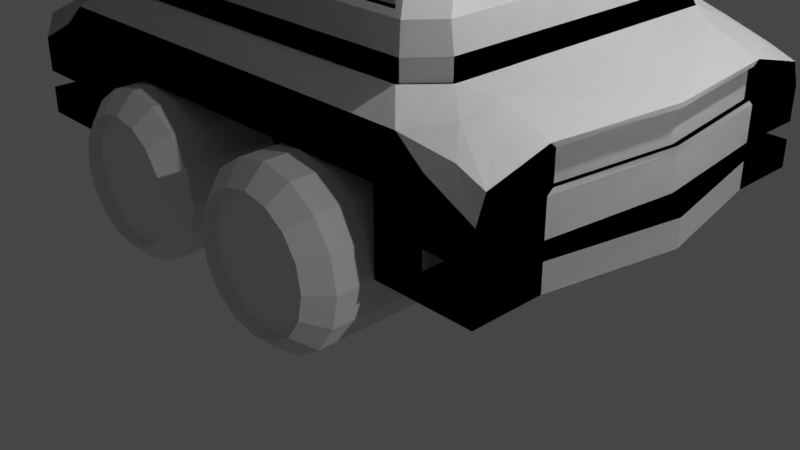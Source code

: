 # Source: car.blend  (saved by Blender 2.93.21; exported with 4.5.12 LTS)
import bpy
from mathutils import Matrix  # noqa: F401  (used for matrix-valued properties, if any)

bpy.ops.wm.read_factory_settings(use_empty=True)
scene = bpy.context.scene
scene.name = 'Scene'

# ---- collections
col_collection = bpy.data.collections.new('Collection'); scene.collection.children.link(col_collection)
col_car = bpy.data.collections.new('Car'); scene.collection.children.link(col_car)

# ---- materials (node trees are filled in below, after node groups)
mat_material_001 = bpy.data.materials.new('Material.001')
mat_material_001.alpha_threshold = 0.0
mat_material_001.use_transparent_shadow = False
mat_material_001.line_color = (0.0, 0.0, 0.0, 1.0)

# ---- material node trees
mat_material_001.use_nodes = True; mat_material_001.node_tree.nodes.clear()
_N = mat_material_001.node_tree.nodes; _L = mat_material_001.node_tree.links
n0 = _N.new('ShaderNodeOutputMaterial'); n0.name = 'Material Output'; n0.location = (300, 300)
n1 = _N.new('ShaderNodeBsdfPrincipled'); n1.name = 'Principled BSDF'; n1.location = (10, 300)
n1.distribution = 'GGX'
n1.subsurface_method = 'BURLEY'
n1.inputs[2].default_value = 0.4
n1.inputs[3].default_value = 1.45
n1.inputs[27].default_value = (0.0, 0.0, 0.0, 1.0)
n1.inputs[28].default_value = 1.0
_L.new(n1.outputs[0], n0.inputs[0])
n0.is_active_output = True

# ---- world
world_world = bpy.data.worlds.new('World'); scene.world = world_world
world_world.use_nodes = True; world_world.node_tree.nodes.clear()
_N = world_world.node_tree.nodes; _L = world_world.node_tree.links
n0 = _N.new('ShaderNodeOutputWorld'); n0.name = 'World Output'; n0.location = (300, 300)
n1 = _N.new('ShaderNodeBackground'); n1.name = 'Background'; n1.location = (10, 300)
n1.inputs[0].default_value = (0.05088, 0.05088, 0.05088, 1.0)
_L.new(n1.outputs[0], n0.inputs[0])
n0.is_active_output = True
world_world.color = (0.05088, 0.05088, 0.05088)
world_world.use_sun_shadow = False
world_world.sun_shadow_jitter_overblur = 0.0

# ---- cameras
cam_camera = bpy.data.cameras.new('Camera')
cam_camera.clip_end = 100.0
cam_camera.ortho_scale = 7.314

# ---- lights
light_light = bpy.data.lights.new('Light', 'POINT')
light_light.transmission_factor = 0.0
light_light.energy = 1000.0
light_light.shadow_soft_size = 0.1
light_light.shadow_maximum_resolution = 0.006
light_light.use_absolute_resolution = True
light_light_001 = bpy.data.lights.new('Light.001', 'POINT')
light_light_001.transmission_factor = 0.0
light_light_001.energy = 1000.0
light_light_001.shadow_soft_size = 0.1
light_light_001.shadow_maximum_resolution = 0.006
light_light_001.use_absolute_resolution = True

# ---- meshes
me_cylinder = bpy.data.meshes.new('Cylinder')
me_cylinder.from_pydata([(-1.576e-08, 0.7695, -1.0), (0.0, 1.0, 1.0), (0.2945, 0.7109, -1.0), (0.3827, 0.9239, 1.0), (0.5441, 0.5441, -1.0), (0.7071, 0.7071, 1.0), (0.7109, 0.2945, -1.0), (0.9239, 0.3827, 1.0), (0.7695, -5.422e-08, -1.0), (1.0, -4.371e-08, 1.0), (0.7109, -0.2945, -1.0), (0.9239, -0.3827, 1.0), (0.5441, -0.5441, -1.0), (0.7071, -0.7071, 1.0), (0.2945, -0.7109, -1.0), (0.3827, -0.9239, 1.0), (-7.166e-08, -0.7695, -1.0), (-8.742e-08, -1.0, 1.0), (-0.2945, -0.7109, -1.0), (-0.3827, -0.9239, 1.0), (-0.5441, -0.5441, -1.0), (-0.7071, -0.7071, 1.0), (-0.7109, -0.2945, -1.0), (-0.9239, -0.3827, 1.0), (-0.7695, -3.836e-09, -1.0), (-1.0, 1.192e-08, 1.0), (-0.7109, 0.2945, -1.0), (-0.9239, 0.3827, 1.0), (-0.5441, 0.5441, -1.0), (-0.7071, 0.7071, 1.0), (-0.2945, 0.7109, -1.0), (-0.3827, 0.9239, 1.0), (-1.576e-08, 0.7695, -0.8655), (0.2945, 0.7109, -0.8655), (0.5441, 0.5441, -0.8655), (0.7109, 0.2945, -0.8655), (0.7695, -6.01e-08, -0.8655), (0.7109, -0.2945, -0.8655), (0.5441, -0.5441, -0.8655), (0.2945, -0.7109, -0.8655), (-7.166e-08, -0.7695, -0.8655), (-0.2945, -0.7109, -0.8655), (-0.5441, -0.5441, -0.8655), (-0.7109, -0.2945, -0.8655), (-0.7695, -9.716e-09, -0.8655), (-0.7109, 0.2945, -0.8655), (-0.5441, 0.5441, -0.8655), (-0.2945, 0.7109, -0.8655), (-1.573e-08, 0.7699, -1.0), (0.0, 1.0, -0.7744), (0.3827, 0.9239, -0.7744), (0.2946, 0.7113, -1.0), (0.7071, 0.7071, -0.7744), (0.5444, 0.5444, -1.0), (0.9239, 0.3827, -0.7744), (0.7113, 0.2946, -1.0), (1.0, -4.371e-08, -0.7744), (0.7699, -5.42e-08, -1.0), (0.9239, -0.3827, -0.7744), (0.7113, -0.2946, -1.0), (0.7071, -0.7071, -0.7744), (0.5444, -0.5444, -1.0), (0.3827, -0.9239, -0.7744), (0.2946, -0.7113, -1.0), (-8.742e-08, -1.0, -0.7744), (-7.169e-08, -0.7699, -1.0), (-0.3827, -0.9239, -0.7744), (-0.2946, -0.7113, -1.0), (-0.7071, -0.7071, -0.7744), (-0.5444, -0.5444, -1.0), (-0.9239, -0.3827, -0.7744), (-0.7113, -0.2946, -1.0), (-1.0, 1.192e-08, -0.7744), (-0.7699, -3.804e-09, -1.0), (-0.9239, 0.3827, -0.7744), (-0.7113, 0.2946, -1.0), (-0.7071, 0.7071, -0.7744), (-0.5444, 0.5444, -1.0), (-0.3827, 0.9239, -0.7744), (-0.2946, 0.7113, -1.0)], [], [(78, 31, 1, 49), (4, 2, 51, 53), (6, 4, 53, 55), (8, 6, 55, 57), (10, 8, 57, 59), (12, 10, 59, 61), (14, 12, 61, 63), (16, 14, 63, 65), (18, 16, 65, 67), (20, 18, 67, 69), (22, 20, 69, 71), (24, 22, 71, 73), (26, 24, 73, 75), (28, 26, 75, 77), (3, 1, 31, 29, 27, 25, 23, 21, 19, 17, 15, 13, 11, 9, 7, 5), (30, 28, 77, 79), (0, 30, 79, 48), (14, 16, 40, 39), (49, 1, 3, 50), (52, 5, 7, 54), (54, 7, 9, 56), (56, 9, 11, 58), (58, 11, 13, 60), (60, 13, 15, 62), (62, 15, 17, 64), (64, 17, 19, 66), (66, 19, 21, 68), (68, 21, 23, 70), (70, 23, 25, 72), (72, 25, 27, 74), (74, 27, 29, 76), (76, 29, 31, 78), (50, 3, 5, 52), (32, 33, 34, 35, 36, 37, 38, 39, 40, 41, 42, 43, 44, 45, 46, 47), (0, 2, 33, 32), (30, 0, 32, 47), (16, 18, 41, 40), (2, 4, 34, 33), (18, 20, 42, 41), (4, 6, 35, 34), (20, 22, 43, 42), (6, 8, 36, 35), (22, 24, 44, 43), (8, 10, 37, 36), (24, 26, 45, 44), (10, 12, 38, 37), (26, 28, 46, 45), (12, 14, 39, 38), (28, 30, 47, 46), (49, 50, 51, 48), (50, 52, 53, 51), (52, 54, 55, 53), (54, 56, 57, 55), (56, 58, 59, 57), (58, 60, 61, 59), (60, 62, 63, 61), (62, 64, 65, 63), (64, 66, 67, 65), (66, 68, 69, 67), (68, 70, 71, 69), (70, 72, 73, 71), (72, 74, 75, 73), (74, 76, 77, 75), (76, 78, 79, 77), (78, 49, 48, 79), (2, 0, 48, 51)])
_uv = me_cylinder.uv_layers.new(name='UVMap')
_uv.uv.foreach_set('vector', [0.0625, 0.5564, 0.0625, 1.0, 0.0, 1.0, 0.0, 0.5564, 0.8806, 0.3806, 0.8207, 0.4206, 0.8207, 0.4207, 0.8807, 0.3807, 0.9206, 0.3207, 0.8806, 0.3806, 0.8807, 0.3807, 0.9207, 0.3207, 0.9347, 0.25, 0.9206, 0.3207, 0.9207, 0.3207, 0.9348, 0.25, 0.9206, 0.1793, 0.9347, 0.25, 0.9348, 0.25, 0.9207, 0.1793, 0.8806, 0.1194, 0.9206, 0.1793, 0.9207, 0.1793, 0.8807, 0.1193, 0.8207, 0.07938, 0.8806, 0.1194, 0.8807, 0.1193, 0.8207, 0.07928, 0.75, 0.06533, 0.8207, 0.07938, 0.8207, 0.07928, 0.75, 0.06522, 0.6793, 0.07938, 0.75, 0.06533, 0.75, 0.06522, 0.6793, 0.07928, 0.6194, 0.1194, 0.6793, 0.07938, 0.6793, 0.07928, 0.6193, 0.1193, 0.5794, 0.1793, 0.6194, 0.1194, 0.6193, 0.1193, 0.5793, 0.1793, 0.5653, 0.25, 0.5794, 0.1793, 0.5793, 0.1793, 0.5652, 0.25, 0.5794, 0.3207, 0.5653, 0.25, 0.5652, 0.25, 0.5793, 0.3207, 0.6194, 0.3806, 0.5794, 0.3207, 0.5793, 0.3207, 0.6193, 0.3807, 0.3418, 0.4717, 0.25, 0.49, 0.1582, 0.4717, 0.08029, 0.4197, 0.02827, 0.3418, 0.01, 0.25, 0.02827, 0.1582, 0.08029, 0.08029, 0.1582, 0.02827, 0.25, 0.01, 0.3418, 0.02827, 0.4197, 0.08029, 0.4717, 0.1582, 0.49, 0.25, 0.4717, 0.3418, 0.4197, 0.4197, 0.6793, 0.4206, 0.6194, 0.3806, 0.6193, 0.3807, 0.6793, 0.4207, 0.75, 0.4347, 0.6793, 0.4206, 0.6793, 0.4207, 0.75, 0.4348, 0.8207, 0.07938, 0.75, 0.06533, 0.75, 0.06533, 0.8207, 0.07938, 1.0, 0.5564, 1.0, 1.0, 0.9375, 1.0, 0.9375, 0.5564, 0.875, 0.5564, 0.875, 1.0, 0.8125, 1.0, 0.8125, 0.5564, 0.8125, 0.5564, 0.8125, 1.0, 0.75, 1.0, 0.75, 0.5564, 0.75, 0.5564, 0.75, 1.0, 0.6875, 1.0, 0.6875, 0.5564, 0.6875, 0.5564, 0.6875, 1.0, 0.625, 1.0, 0.625, 0.5564, 0.625, 0.5564, 0.625, 1.0, 0.5625, 1.0, 0.5625, 0.5564, 0.5625, 0.5564, 0.5625, 1.0, 0.5, 1.0, 0.5, 0.5564, 0.5, 0.5564, 0.5, 1.0, 0.4375, 1.0, 0.4375, 0.5564, 0.4375, 0.5564, 0.4375, 1.0, 0.375, 1.0, 0.375, 0.5564, 0.375, 0.5564, 0.375, 1.0, 0.3125, 1.0, 0.3125, 0.5564, 0.3125, 0.5564, 0.3125, 1.0, 0.25, 1.0, 0.25, 0.5564, 0.25, 0.5564, 0.25, 1.0, 0.1875, 1.0, 0.1875, 0.5564, 0.1875, 0.5564, 0.1875, 1.0, 0.125, 1.0, 0.125, 0.5564, 0.125, 0.5564, 0.125, 1.0, 0.0625, 1.0, 0.0625, 0.5564, 0.9375, 0.5564, 0.9375, 1.0, 0.875, 1.0, 0.875, 0.5564, 0.75, 0.4347, 0.8207, 0.4206, 0.8806, 0.3806, 0.9206, 0.3207, 0.9347, 0.25, 0.9206, 0.1793, 0.8806, 0.1194, 0.8207, 0.07938, 0.75, 0.06533, 0.6793, 0.07938, 0.6194, 0.1194, 0.5794, 0.1793, 0.5653, 0.25, 0.5794, 0.3207, 0.6194, 0.3806, 0.6793, 0.4206, 0.75, 0.4347, 0.8207, 0.4206, 0.8207, 0.4206, 0.75, 0.4347, 0.6793, 0.4206, 0.75, 0.4347, 0.75, 0.4347, 0.6793, 0.4206, 0.75, 0.06533, 0.6793, 0.07938, 0.6793, 0.07938, 0.75, 0.06533, 0.8207, 0.4206, 0.8806, 0.3806, 0.8806, 0.3806, 0.8207, 0.4206, 0.6793, 0.07938, 0.6194, 0.1194, 0.6194, 0.1194, 0.6793, 0.07938, 0.8806, 0.3806, 0.9206, 0.3207, 0.9206, 0.3207, 0.8806, 0.3806, 0.6194, 0.1194, 0.5794, 0.1793, 0.5794, 0.1793, 0.6194, 0.1194, 0.9206, 0.3207, 0.9347, 0.25, 0.9347, 0.25, 0.9206, 0.3207, 0.5794, 0.1793, 0.5653, 0.25, 0.5653, 0.25, 0.5794, 0.1793, 0.9347, 0.25, 0.9206, 0.1793, 0.9206, 0.1793, 0.9347, 0.25, 0.5653, 0.25, 0.5794, 0.3207, 0.5794, 0.3207, 0.5653, 0.25, 0.9206, 0.1793, 0.8806, 0.1194, 0.8806, 0.1194, 0.9206, 0.1793, 0.5794, 0.3207, 0.6194, 0.3806, 0.6194, 0.3806, 0.5794, 0.3207, 0.8806, 0.1194, 0.8207, 0.07938, 0.8207, 0.07938, 0.8806, 0.1194, 0.6194, 0.3806, 0.6793, 0.4206, 0.6793, 0.4206, 0.6194, 0.3806, 1.0, 0.5564, 0.9375, 0.5564, 0.9447, 0.5, 0.9928, 0.5, 0.9375, 0.5564, 0.875, 0.5564, 0.8822, 0.5, 0.9303, 0.5, 0.875, 0.5564, 0.8125, 0.5564, 0.8197, 0.5, 0.8678, 0.5, 0.8125, 0.5564, 0.75, 0.5564, 0.7572, 0.5, 0.8053, 0.5, 0.75, 0.5564, 0.6875, 0.5564, 0.6947, 0.5, 0.7428, 0.5, 0.6875, 0.5564, 0.625, 0.5564, 0.6322, 0.5, 0.6803, 0.5, 0.625, 0.5564, 0.5625, 0.5564, 0.5697, 0.5, 0.6178, 0.5, 0.5625, 0.5564, 0.5, 0.5564, 0.5072, 0.5, 0.5553, 0.5, 0.5, 0.5564, 0.4375, 0.5564, 0.4447, 0.5, 0.4928, 0.5, 0.4375, 0.5564, 0.375, 0.5564, 0.3822, 0.5, 0.4303, 0.5, 0.375, 0.5564, 0.3125, 0.5564, 0.3197, 0.5, 0.3678, 0.5, 0.3125, 0.5564, 0.25, 0.5564, 0.2572, 0.5, 0.3053, 0.5, 0.25, 0.5564, 0.1875, 0.5564, 0.1947, 0.5, 0.2428, 0.5, 0.1875, 0.5564, 0.125, 0.5564, 0.1322, 0.5, 0.1803, 0.5, 0.125, 0.5564, 0.0625, 0.5564, 0.06969, 0.5, 0.1178, 0.5, 0.0625, 0.5564, 0.0, 0.5564, 0.007189, 0.5, 0.05531, 0.5, 0.8207, 0.4206, 0.75, 0.4347, 0.75, 0.4348, 0.8207, 0.4207])
me_cylinder.use_remesh_fix_poles = True
me_cylinder.use_remesh_preserve_attributes = False
me_cylinder.update()
me_cube_002 = bpy.data.meshes.new('Cube.002')
me_cube_002.from_pydata([(-3.0, -1.345, 0.9873), (-3.0, -1.345, -0.4134), (-3.606, -1.345, -0.4134), (0.0, -1.345, -0.4134), (-3.0, 0.0, -0.4134), (-3.0, 0.0, 0.9873), (-3.606, -1.387, 0.3485), (0.0, 0.0, -0.4134), (-3.606, -1.282, 0.7348), (-2.373, -1.345, -0.4134), (-3.931, 0.0, -0.4134), (-2.373, 0.0, -0.4134), (-2.373, -1.345, 0.03428), (0.0, -1.345, 0.381), (0.0, -1.345, 0.03428), (-2.373, -1.345, 0.381), (-3.0, -2.077, 0.381), (-2.373, -2.077, 0.8532), (0.0, -2.077, 0.8532), (-3.0, -2.077, -0.4134), (-2.373, -2.077, -0.4134), (-2.373, -2.077, 0.381), (0.0, -2.077, 0.381), (-2.22, -1.291, 1.057), (-2.681, -1.291, 1.057), (0.0, 0.0, 1.057), (0.0, -1.291, 1.057), (-2.681, 0.0, 1.057), (-2.22, 0.0, 1.057), (-2.22, -1.83, 1.057), (0.0, -1.83, 1.057), (-3.802, 0.0, 0.7348), (-3.802, 0.0, 0.381), (-3.606, -1.984, 0.6185), (-3.606, -2.036, 0.3485), (-3.606, -2.077, -0.4134), (-2.373, -2.077, 0.03428), (-3.802, 0.0, 0.03428), (-3.606, -1.387, 0.06684), (-3.606, -2.036, 0.06684), (0.0, -1.345, -0.139), (-2.373, -1.345, -0.139), (-2.373, -2.077, -0.139), (-3.931, 0.0, -0.139), (-3.0, -2.077, -0.139), (-3.606, -1.345, -0.139), (-3.606, -2.077, -0.139), (-2.993, -1.345, -0.139), (-2.993, -1.345, 0.03428), (-2.993, -2.077, 0.03428), (-2.993, 0.0, 0.03428), (-2.993, 0.0, -0.139), (-3.606, -1.345, 0.03428), (-3.606, -1.282, 0.4305), (-3.606, -2.077, 0.381), (-3.606, -2.077, 0.03428), (-3.496, -1.387, 0.06684), (-3.496, -1.387, 0.3485), (-3.496, -2.036, 0.3485), (-3.496, -2.036, 0.06684), (-3.606, -1.345, 0.7843), (-3.802, 0.0, 0.7843), (-3.606, -1.345, 0.381), (-3.802, 0.0, 0.4305), (-3.742, 0.0, 0.7348), (-3.742, 0.0, 0.4305), (-3.545, -1.282, 0.7348), (-3.545, -1.282, 0.4305), (-2.659, -2.077, 0.8532), (-3.0, -1.735, 0.9158), (-3.265, -1.984, 0.7325), (-3.0, -2.077, 0.6266), (-2.681, -1.513, 1.057), (-2.34, -1.83, 1.057)], [], [(17, 18, 30, 29), (5, 0, 24, 27), (11, 7, 3, 9), (49, 16, 54, 55), (4, 11, 9, 1), (1, 9, 20, 19), (23, 24, 72, 73, 29), (14, 13, 15, 12), (21, 17, 68, 71, 16), (0, 69, 72, 24), (68, 17, 29, 73), (22, 18, 17, 21), (36, 21, 16, 49), (15, 13, 22, 21), (70, 69, 0, 60, 33), (1, 19, 35, 2), (12, 15, 21, 36), (28, 27, 24, 23), (25, 28, 23, 26), (26, 23, 29, 30), (63, 53, 67, 65), (52, 62, 32, 37), (60, 62, 54, 33), (45, 2, 35, 46), (4, 1, 2, 10), (0, 5, 61, 60), (38, 39, 59, 56), (45, 46, 44, 47), (41, 12, 36, 42), (42, 36, 49, 44), (40, 14, 12, 41), (19, 44, 46, 35), (3, 40, 41, 9), (20, 42, 44, 19), (9, 41, 42, 20), (2, 45, 43, 10), (55, 52, 48, 49), (47, 48, 50, 51), (48, 47, 44, 49), (52, 37, 50, 48), (43, 45, 47, 51), (38, 6, 62, 52), (6, 34, 54, 62), (34, 39, 55, 54), (39, 38, 52, 55), (57, 56, 59, 58), (34, 6, 57, 58), (39, 34, 58, 59), (6, 38, 56, 57), (31, 8, 60, 61), (8, 53, 62, 60), (53, 63, 32, 62), (67, 66, 64, 65), (8, 31, 64, 66), (53, 8, 66, 67), (68, 69, 70, 71), (68, 73, 72, 69), (16, 71, 70, 33, 54)])
_uv = me_cube_002.uv_layers.new(name='UVMap')
_uv.uv.foreach_set('vector', [0.625, 0.9739, 0.625, 0.875, 0.625, 0.875, 0.625, 0.9739, 0.625, 0.125, 0.625, 0.0, 0.625, 0.0, 0.625, 0.125, 0.1511, 0.625, 0.25, 0.625, 0.25, 0.75, 0.1511, 0.75, 0.4946, 1.0, 0.5498, 1.0, 0.5498, 1.0, 0.4946, 1.0, 0.125, 0.625, 0.1511, 0.625, 0.1511, 0.75, 0.125, 0.75, 0.125, 0.75, 0.1511, 0.75, 0.1511, 0.75, 0.125, 0.75, 0.8489, 0.75, 0.875, 0.75, 0.875, 0.75, 0.8557, 0.75, 0.8489, 0.75, 0.4946, 0.875, 0.5498, 0.875, 0.5498, 0.9739, 0.4946, 0.9739, 0.5498, 0.9739, 0.625, 0.9739, 0.625, 0.9858, 0.5889, 1.0, 0.5498, 1.0, 0.625, 0.0, 0.625, 0.0, 0.625, 0.0, 0.625, 0.0, 0.625, 0.9858, 0.625, 0.9739, 0.625, 0.9739, 0.625, 0.9807, 0.5498, 0.875, 0.625, 0.875, 0.625, 0.9739, 0.5498, 0.9739, 0.4946, 0.9739, 0.5498, 0.9739, 0.5498, 1.0, 0.4946, 1.0, 0.5498, 0.9739, 0.5498, 0.875, 0.5498, 0.875, 0.5498, 0.9739, 0.625, 0.0, 0.625, 0.0, 0.625, 0.0, 0.625, 0.0, 0.625, 0.0, 0.125, 0.75, 0.125, 0.75, 0.125, 0.75, 0.125, 0.75, 0.4946, 0.9739, 0.5498, 0.9739, 0.5498, 0.9739, 0.4946, 0.9739, 0.8489, 0.625, 0.875, 0.625, 0.875, 0.75, 0.8489, 0.75, 0.75, 0.625, 0.8489, 0.625, 0.8489, 0.75, 0.75, 0.75, 0.75, 0.75, 0.8489, 0.75, 0.8489, 0.75, 0.75, 0.75, 0.5591, 0.125, 0.5591, 0.005858, 0.5591, 0.005858, 0.5591, 0.125, 0.4946, 0.0, 0.5498, 0.0, 0.5498, 0.125, 0.4946, 0.125, 0.625, 0.0, 0.5498, 0.0, 0.5498, 0.0, 0.625, 0.0, 0.4187, 0.0, 0.375, 0.0, 0.375, 0.0, 0.4187, 0.0, 0.125, 0.625, 0.125, 0.75, 0.125, 0.75, 0.125, 0.625, 0.625, 0.0, 0.625, 0.125, 0.625, 0.125, 0.625, 0.0, 0.4998, 0.0, 0.4998, 0.0, 0.4998, 0.0, 0.4998, 0.0, 0.4187, 0.0, 0.4187, 0.0, 0.4187, 0.0, 0.4187, 0.0, 0.4187, 0.9739, 0.4946, 0.9739, 0.4946, 0.9739, 0.4187, 0.9739, 0.4187, 0.9739, 0.4946, 0.9739, 0.4946, 1.0, 0.4187, 1.0, 0.4187, 0.875, 0.4946, 0.875, 0.4946, 0.9739, 0.4187, 0.9739, 0.375, 1.0, 0.4187, 1.0, 0.4187, 1.0, 0.375, 1.0, 0.375, 0.875, 0.4187, 0.875, 0.4187, 0.9739, 0.375, 0.9739, 0.375, 0.9739, 0.4187, 0.9739, 0.4187, 1.0, 0.375, 1.0, 0.375, 0.9739, 0.4187, 0.9739, 0.4187, 0.9739, 0.375, 0.9739, 0.375, 0.0, 0.4187, 0.0, 0.4187, 0.125, 0.375, 0.125, 0.4946, 0.0, 0.4946, 0.0, 0.4946, 0.0, 0.4946, 0.0, 0.4187, 0.0, 0.4946, 0.0, 0.4946, 0.125, 0.4187, 0.125, 0.4946, 0.0, 0.4187, 0.0, 0.4187, 0.0, 0.4946, 0.0, 0.4946, 0.0, 0.4946, 0.125, 0.4946, 0.125, 0.4946, 0.0, 0.4187, 0.125, 0.4187, 0.0, 0.4187, 0.0, 0.4187, 0.125, 0.4998, 0.0, 0.5446, 0.0, 0.5498, 0.0, 0.4946, 0.0, 0.5446, 0.0, 0.5446, 0.0, 0.5498, 0.0, 0.5498, 0.0, 0.5446, 0.0, 0.4998, 0.0, 0.4946, 0.0, 0.5498, 0.0, 0.4998, 0.0, 0.4998, 0.0, 0.4946, 0.0, 0.4946, 0.0, 0.5446, 0.0, 0.4998, 0.0, 0.4998, 0.0, 0.5446, 0.0, 0.5446, 0.0, 0.5446, 0.0, 0.5446, 0.0, 0.5446, 0.0, 0.4998, 0.0, 0.5446, 0.0, 0.5446, 0.0, 0.4998, 0.0, 0.5446, 0.0, 0.4998, 0.0, 0.4998, 0.0, 0.5446, 0.0, 0.6158, 0.125, 0.6158, 0.005858, 0.625, 0.0, 0.625, 0.125, 0.6158, 0.005858, 0.5591, 0.005858, 0.5498, 0.0, 0.625, 0.0, 0.5591, 0.005858, 0.5591, 0.125, 0.5498, 0.125, 0.5498, 0.0, 0.5591, 0.005858, 0.6158, 0.005858, 0.6158, 0.125, 0.5591, 0.125, 0.6158, 0.005858, 0.6158, 0.125, 0.6158, 0.125, 0.6158, 0.005858, 0.5591, 0.005858, 0.6158, 0.005858, 0.6158, 0.005858, 0.5591, 0.005858, 0.6168, 1.0, 0.625, 1.0, 0.625, 1.0, 0.5889, 1.0, 0.625, 0.9858, 0.625, 0.9807, 0.625, 1.0, 0.625, 1.0, 0.5498, 1.0, 0.5889, 1.0, 0.625, 1.0, 0.625, 1.0, 0.5498, 1.0])
me_cube_002.materials.append(mat_material_001)
me_cube_002.use_remesh_preserve_volume = False
me_cube_002.use_remesh_preserve_attributes = False
me_cube_002.use_mirror_vertex_groups = False
me_cube_002.update()
me_cube_001 = bpy.data.meshes.new('Cube.001')
me_cube_001.from_pydata([(0.0, 0.0, 1.617), (-2.645, 0.0, 1.609), (0.0, -1.8, 1.609), (-2.645, 0.0, 1.801), (0.0, -1.8, 1.801), (-2.578, 0.0, 2.056), (-2.169, 0.0, 2.46), (0.0, -1.344, 2.46), (0.0, -1.752, 2.056), (-2.345, -1.8, 1.609), (-2.645, -1.501, 1.609), (-2.345, -1.8, 1.801), (-2.645, -1.5, 1.801), (-2.5, -1.265, 2.133), (-2.172, -1.705, 2.103), (-2.247, -1.01, 2.387), (-1.857, -1.392, 2.417), (-2.578, -1.477, 2.056), (-2.5, 0.0, 2.133), (-2.247, 0.0, 2.387), (-2.101, 0.0, 2.389), (-2.355, 0.0, 2.136), (-2.101, -1.01, 2.389), (-2.355, -1.265, 2.136), (-0.06726, -1.705, 2.103), (-0.06726, -1.392, 2.417), (-2.302, -1.752, 2.056), (-0.06726, -1.633, 2.103), (-0.06726, -1.32, 2.417), (-2.172, -1.633, 2.103), (-1.857, -1.32, 2.417), (-1.892, -1.344, 2.46), (-2.169, -1.066, 2.46), (0.0, 0.0, 2.46)], [], [(9, 2, 4, 11), (3, 12, 17, 5), (9, 10, 1, 0, 2), (24, 25, 28, 27), (18, 13, 23, 21), (11, 4, 8, 26), (12, 10, 9, 11), (26, 31, 32, 17), (11, 26, 17, 12), (1, 10, 12, 3), (15, 13, 17, 32), (13, 18, 5, 17), (19, 15, 32, 6), (22, 20, 21, 23), (15, 19, 20, 22), (13, 15, 22, 23), (25, 24, 8, 7), (14, 16, 31, 26), (24, 14, 26, 8), (16, 25, 7, 31), (28, 30, 29, 27), (25, 16, 30, 28), (16, 14, 29, 30), (14, 24, 27, 29), (33, 32, 31, 7), (32, 33, 6)])
_uv = me_cube_001.uv_layers.new(name='UVMap')
_uv.uv.foreach_set('vector', [0.8617, 0.75, 0.75, 0.75, 0.75, 0.75, 0.8617, 0.75, 0.875, 0.625, 0.875, 0.7304, 0.875, 0.7303, 0.875, 0.625, 0.8617, 0.75, 0.875, 0.7305, 0.875, 0.625, 0.75, 0.625, 0.75, 0.75, 0.7533, 0.7466, 0.7533, 0.7243, 0.7533, 0.7243, 0.7533, 0.7466, 0.8712, 0.625, 0.8712, 0.7152, 0.8712, 0.7152, 0.8712, 0.625, 0.8617, 0.75, 0.75, 0.75, 0.75, 0.75, 0.8616, 0.75, 0.875, 0.7304, 0.875, 0.7305, 0.8617, 0.75, 0.8617, 0.75, 0.8616, 0.75, 0.8417, 0.7209, 0.8552, 0.7011, 0.875, 0.7303, 0.8617, 0.75, 0.8616, 0.75, 0.875, 0.7303, 0.875, 0.7304, 0.875, 0.625, 0.875, 0.7305, 0.875, 0.7304, 0.875, 0.625, 0.8589, 0.697, 0.8712, 0.7152, 0.875, 0.7303, 0.8552, 0.7011, 0.8712, 0.7152, 0.8712, 0.625, 0.875, 0.625, 0.875, 0.7303, 0.8589, 0.625, 0.8589, 0.697, 0.8552, 0.7011, 0.8552, 0.625, 0.8589, 0.697, 0.8589, 0.625, 0.8712, 0.625, 0.8712, 0.7152, 0.8589, 0.697, 0.8589, 0.625, 0.8589, 0.625, 0.8589, 0.697, 0.8712, 0.7152, 0.8589, 0.697, 0.8589, 0.697, 0.8712, 0.7152, 0.7533, 0.7243, 0.7533, 0.7466, 0.75, 0.75, 0.75, 0.7209, 0.8553, 0.7466, 0.8401, 0.7243, 0.8417, 0.7209, 0.8616, 0.75, 0.7533, 0.7466, 0.8553, 0.7466, 0.8616, 0.75, 0.75, 0.75, 0.8401, 0.7243, 0.7533, 0.7243, 0.75, 0.7209, 0.8417, 0.7209, 0.7533, 0.7243, 0.8401, 0.7243, 0.8553, 0.7466, 0.7533, 0.7466, 0.7533, 0.7243, 0.8401, 0.7243, 0.8401, 0.7243, 0.7533, 0.7243, 0.8401, 0.7243, 0.8553, 0.7466, 0.8553, 0.7466, 0.8401, 0.7243, 0.8553, 0.7466, 0.7533, 0.7466, 0.7533, 0.7466, 0.8553, 0.7466, 0.7913, 0.6881, 0.8325, 0.6881, 0.8417, 0.7209, 0.75, 0.7209, 0.8329, 0.6875, 0.8329, 0.625, 0.8552, 0.625])
me_cube_001.materials.append(mat_material_001)
me_cube_001.use_remesh_preserve_volume = False
me_cube_001.use_remesh_preserve_attributes = False
me_cube_001.use_mirror_vertex_groups = False
me_cube_001.update()
me_cube_006 = bpy.data.meshes.new('Cube.006')
me_cube_006.from_pydata([(0.0, -1.041, 2.531), (-0.7579, -0.6925, 2.46), (0.0, -0.8482, 2.46), (-1.212, 0.0, 2.46), (-1.142, -0.3451, 2.46), (-0.3375, -0.8109, 2.46), (0.0, -0.8482, 2.531), (0.0, -1.041, 2.649), (-1.212, 0.0, 2.531), (-1.142, -0.3451, 2.531), (-0.3375, -0.8109, 2.531), (-0.7579, -0.6925, 2.531), (-1.519, 0.0, 2.531), (-1.416, -0.2947, 2.531), (-0.2229, -0.9854, 2.531), (-0.8463, -0.8099, 2.531), (0.0, 0.0, 2.649), (-1.519, 0.0, 2.649), (-1.416, -0.2947, 2.649), (-0.2229, -0.9854, 2.649), (-0.8463, -0.8099, 2.649)], [], [(3, 4, 9, 8), (11, 10, 14, 15), (5, 2, 6, 10), (4, 1, 11, 9), (1, 5, 10, 11), (14, 0, 7, 19), (9, 11, 15, 13), (8, 9, 13, 12), (10, 6, 0, 14), (20, 19, 7, 16, 17, 18), (15, 14, 19, 20), (13, 15, 20, 18), (12, 13, 18, 17)])
_uv = me_cube_006.uv_layers.new(name='UVMap')
_uv.uv.foreach_set('vector', [0.8329, 0.625, 0.8329, 0.6562, 0.8329, 0.6562, 0.8329, 0.625, 0.8325, 0.6881, 0.7913, 0.6881, 0.7913, 0.6881, 0.8325, 0.6881, 0.7913, 0.6881, 0.75, 0.6881, 0.75, 0.6881, 0.7913, 0.6881, 0.8329, 0.6562, 0.8329, 0.6875, 0.8329, 0.6875, 0.8329, 0.6562, 0.8325, 0.6881, 0.7913, 0.6881, 0.7913, 0.6881, 0.8325, 0.6881, 0.7913, 0.6881, 0.75, 0.6881, 0.75, 0.6881, 0.7913, 0.6881, 0.8329, 0.6562, 0.8329, 0.6875, 0.8329, 0.6875, 0.8329, 0.6562, 0.8329, 0.625, 0.8329, 0.6562, 0.8329, 0.6562, 0.8329, 0.625, 0.7913, 0.6881, 0.75, 0.6881, 0.75, 0.6881, 0.7913, 0.6881, 0.8325, 0.6881, 0.7913, 0.6881, 0.75, 0.6881, 0.75, 0.625, 0.8329, 0.625, 0.8327, 0.6566, 0.8325, 0.6881, 0.7913, 0.6881, 0.7913, 0.6881, 0.8325, 0.6881, 0.8329, 0.6562, 0.8329, 0.6875, 0.8329, 0.6875, 0.8329, 0.6562, 0.8329, 0.625, 0.8329, 0.6562, 0.8329, 0.6562, 0.8329, 0.625])
me_cube_006.materials.append(mat_material_001)
me_cube_006.use_remesh_preserve_volume = False
me_cube_006.use_remesh_preserve_attributes = False
me_cube_006.use_mirror_vertex_groups = False
me_cube_006.update()

# ---- objects
ob_light = bpy.data.objects.new('Light', light_light)
ob_camera = bpy.data.objects.new('Camera', cam_camera)
ob_light_001 = bpy.data.objects.new('Light.001', light_light_001)
ob_back_wheels_001 = bpy.data.objects.new('Back Wheels.001', me_cylinder)
ob_body = bpy.data.objects.new('Body', me_cube_002)
ob_cartop = bpy.data.objects.new('CarTop', me_cube_001)
ob_front_wheels = bpy.data.objects.new('Front Wheels', me_cylinder)
ob_turret_003 = bpy.data.objects.new('Turret.003', me_cube_006)
ob_wheel_mirror_anchor = bpy.data.objects.new('Wheel Mirror Anchor', None)
ob_wheel_mirror_anchor_001 = bpy.data.objects.new('Wheel Mirror Anchor.001', None)

# ---- transforms, parenting, visibility, modifiers, constraints
ob_light.location = (4.076, 1.005, 5.904)
ob_light.rotation_euler = (0.6503, 0.05522, 1.866)
ob_light.lock_rotations_4d = False
ob_light.empty_display_type = 'ARROWS'
ob_light.color = (0.0, 0.0, 0.0, 0.0)
ob_light.lineart.crease_threshold = 0.0
ob_camera.location = (7.359, -6.926, 4.958)
ob_camera.rotation_euler = (1.109, 0.0, 0.8149)
ob_camera.lock_rotations_4d = False
ob_camera.empty_display_type = 'ARROWS'
ob_camera.color = (0.0, 0.0, 0.0, 0.0)
ob_camera.display_type = 'WIRE'
ob_camera.lineart.crease_threshold = 0.0
ob_light_001.location = (12.75, -0.8914, 7.201)
ob_light_001.rotation_euler = (0.6503, 0.05522, 1.866)
ob_light_001.lock_rotations_4d = False
ob_light_001.empty_display_type = 'ARROWS'
ob_light_001.color = (0.0, 0.0, 0.0, 0.0)
ob_light_001.lineart.crease_threshold = 0.0
ob_back_wheels_001.location = (1.085, -1.783, 0.8603)
ob_back_wheels_001.rotation_euler = (-1.571, 1.571, 0.0)
ob_back_wheels_001.scale = (0.8226, 0.8226, 0.8226)
_m = ob_back_wheels_001.modifiers.new('Mirror', 'MIRROR')
_m.use_axis = (False, True, False)
_m.mirror_object = ob_wheel_mirror_anchor_001
ob_body.location = (0.0, 0.0, 1.294)
ob_body.scale = (0.8152, 1.0, 1.0)
ob_body.lock_rotations_4d = False
ob_body.empty_display_type = 'ARROWS'
ob_body.lineart.crease_threshold = 0.0
_m = ob_body.modifiers.new('Mirror', 'MIRROR')
_m.use_clip = True
_m = ob_body.modifiers.new('Mirror.001', 'MIRROR')
_m.use_axis = (False, True, False)
_m.use_clip = True
_m = ob_body.modifiers.new('Mirror.002', 'MIRROR')
_m.use_clip = True
_m = ob_body.modifiers.new('Mirror.003', 'MIRROR')
_m.use_axis = (False, True, False)
_m.use_clip = True
ob_cartop.location = (0.0, 0.0, 0.7415)
ob_cartop.scale = (0.8152, 1.0, 1.0)
ob_cartop.lock_rotations_4d = False
ob_cartop.empty_display_type = 'ARROWS'
ob_cartop.lineart.crease_threshold = 0.0
_m = ob_cartop.modifiers.new('Mirror', 'MIRROR')
_m.use_clip = True
_m = ob_cartop.modifiers.new('Mirror.001', 'MIRROR')
_m.use_axis = (False, True, False)
_m.use_clip = True
_m = ob_cartop.modifiers.new('Mirror.002', 'MIRROR')
_m.use_clip = True
_m = ob_cartop.modifiers.new('Mirror.003', 'MIRROR')
_m.use_axis = (False, True, False)
_m.use_clip = True
ob_front_wheels.location = (-1.001, -1.639, 0.8382)
ob_front_wheels.rotation_euler = (-1.571, 1.571, 0.0)
ob_front_wheels.scale = (0.8226, 0.8226, 0.8226)
_m = ob_front_wheels.modifiers.new('Mirror', 'MIRROR')
_m.use_axis = (False, True, False)
_m.mirror_object = ob_wheel_mirror_anchor
ob_turret_003.location = (0.0, 0.0, 0.7416)
ob_turret_003.scale = (0.4243, 0.6139, 1.0)
ob_turret_003.lock_rotations_4d = False
ob_turret_003.empty_display_type = 'ARROWS'
ob_turret_003.lineart.crease_threshold = 0.0
_m = ob_turret_003.modifiers.new('Mirror', 'MIRROR')
_m.use_clip = True
_m = ob_turret_003.modifiers.new('Mirror.001', 'MIRROR')
_m.use_axis = (False, True, False)
_m.use_clip = True
_m = ob_turret_003.modifiers.new('Mirror.002', 'MIRROR')
_m.use_clip = True
_m = ob_turret_003.modifiers.new('Mirror.003', 'MIRROR')
_m.use_axis = (False, True, False)
_m.use_clip = True
ob_wheel_mirror_anchor.location = (0.0, 0.0, 1.297)
ob_wheel_mirror_anchor_001.location = (2.086, -0.1441, 1.328)

# ---- collection membership
col_collection.objects.link(ob_light)
col_collection.objects.link(ob_camera)
col_collection.objects.link(ob_light_001)
col_car.objects.link(ob_back_wheels_001)
col_car.objects.link(ob_body)
col_car.objects.link(ob_cartop)
col_car.objects.link(ob_front_wheels)
col_car.objects.link(ob_turret_003)
col_car.objects.link(ob_wheel_mirror_anchor)
col_car.objects.link(ob_wheel_mirror_anchor_001)

# ---- scene / render settings (as saved in the file)
scene.camera = ob_camera
scene.frame_start = 1; scene.frame_end = 250; scene.frame_set(1)
scene.render.engine = 'BLENDER_EEVEE_NEXT'
scene.cycles.use_denoising = False
scene.cycles.samples = 128
scene.cycles.sampling_pattern = 'TABULATED_SOBOL'
scene.cycles.use_adaptive_sampling = False
scene.cycles.use_light_tree = False
scene.view_settings.view_transform = 'Filmic'
bpy.context.view_layer.update()
